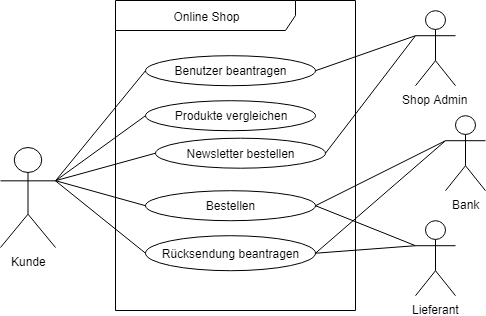

The diagram above was exported from draw.io. Its source (the exported page's mxGraphModel, read from the mxfile embedded in the PNG):
<mxGraphModel dx="230" dy="161" grid="1" gridSize="10" guides="1" tooltips="1" connect="1" arrows="1" fold="1" page="1" pageScale="1" pageWidth="850" pageHeight="1100" background="#ffffff" math="0" shadow="0">
  <root>
    <mxCell id="0" />
    <mxCell id="1" parent="0" />
    <mxCell id="NUTu20Z-Gh5uHeMillcn-36" value="Online Shop" style="shape=umlFrame;whiteSpace=wrap;html=1;width=180;height=30;" vertex="1" parent="1">
      <mxGeometry x="215" y="80" width="240" height="310" as="geometry" />
    </mxCell>
    <mxCell id="NUTu20Z-Gh5uHeMillcn-1" value="Shop Admin" style="shape=umlActor;verticalLabelPosition=bottom;labelBackgroundColor=#ffffff;verticalAlign=top;html=1;outlineConnect=0;" vertex="1" parent="1">
      <mxGeometry x="515" y="90.21428571428578" width="40" height="75" as="geometry" />
    </mxCell>
    <mxCell id="NUTu20Z-Gh5uHeMillcn-12" value="Kunde" style="shape=umlActor;verticalLabelPosition=bottom;labelBackgroundColor=#ffffff;verticalAlign=top;html=1;outlineConnect=0;" vertex="1" parent="1">
      <mxGeometry x="100" y="227" width="55" height="100" as="geometry" />
    </mxCell>
    <mxCell id="NUTu20Z-Gh5uHeMillcn-3" value="Produkte vergleichen" style="ellipse;whiteSpace=wrap;html=1;" vertex="1" parent="1">
      <mxGeometry x="245" y="180.21428571428578" width="170" height="30" as="geometry" />
    </mxCell>
    <mxCell id="NUTu20Z-Gh5uHeMillcn-9" value="Bestellen" style="ellipse;whiteSpace=wrap;html=1;" vertex="1" parent="1">
      <mxGeometry x="245" y="270.2142857142858" width="170" height="30" as="geometry" />
    </mxCell>
    <mxCell id="NUTu20Z-Gh5uHeMillcn-10" value="Newsletter bestellen" style="ellipse;whiteSpace=wrap;html=1;" vertex="1" parent="1">
      <mxGeometry x="255" y="217.71428571428578" width="170" height="30" as="geometry" />
    </mxCell>
    <mxCell id="NUTu20Z-Gh5uHeMillcn-11" value="Rücksendung beantragen" style="ellipse;whiteSpace=wrap;html=1;" vertex="1" parent="1">
      <mxGeometry x="245" y="315.2142857142858" width="170" height="35" as="geometry" />
    </mxCell>
    <mxCell id="NUTu20Z-Gh5uHeMillcn-14" value="Benutzer beantragen" style="ellipse;whiteSpace=wrap;html=1;" vertex="1" parent="1">
      <mxGeometry x="245" y="135.21428571428578" width="170" height="30" as="geometry" />
    </mxCell>
    <mxCell id="NUTu20Z-Gh5uHeMillcn-17" value="Bank" style="shape=umlActor;verticalLabelPosition=bottom;labelBackgroundColor=#ffffff;verticalAlign=top;html=1;outlineConnect=0;" vertex="1" parent="1">
      <mxGeometry x="545" y="195.21428571428578" width="40" height="75" as="geometry" />
    </mxCell>
    <mxCell id="NUTu20Z-Gh5uHeMillcn-20" value="Lieferant" style="shape=umlActor;verticalLabelPosition=bottom;labelBackgroundColor=#ffffff;verticalAlign=top;html=1;outlineConnect=0;" vertex="1" parent="1">
      <mxGeometry x="515" y="300.2142857142858" width="40" height="75" as="geometry" />
    </mxCell>
    <mxCell id="NUTu20Z-Gh5uHeMillcn-23" value="" style="endArrow=none;html=1;exitX=1;exitY=0.3333333333333333;exitDx=0;exitDy=0;exitPerimeter=0;entryX=0;entryY=0.5;entryDx=0;entryDy=0;" edge="1" parent="1" source="NUTu20Z-Gh5uHeMillcn-12" target="NUTu20Z-Gh5uHeMillcn-14">
      <mxGeometry width="50" height="50" relative="1" as="geometry">
        <mxPoint x="85" y="470.2142857142858" as="sourcePoint" />
        <mxPoint x="135" y="420.2142857142858" as="targetPoint" />
      </mxGeometry>
    </mxCell>
    <mxCell id="NUTu20Z-Gh5uHeMillcn-24" value="" style="endArrow=none;html=1;exitX=1;exitY=0.3333333333333333;exitDx=0;exitDy=0;exitPerimeter=0;entryX=0;entryY=0.5;entryDx=0;entryDy=0;" edge="1" parent="1" source="NUTu20Z-Gh5uHeMillcn-12" target="NUTu20Z-Gh5uHeMillcn-3">
      <mxGeometry width="50" height="50" relative="1" as="geometry">
        <mxPoint x="165" y="270.2142857142858" as="sourcePoint" />
        <mxPoint x="255" y="160.21428571428578" as="targetPoint" />
      </mxGeometry>
    </mxCell>
    <mxCell id="NUTu20Z-Gh5uHeMillcn-25" value="" style="endArrow=none;html=1;entryX=0;entryY=0.5;entryDx=0;entryDy=0;" edge="1" parent="1" target="NUTu20Z-Gh5uHeMillcn-9">
      <mxGeometry width="50" height="50" relative="1" as="geometry">
        <mxPoint x="155" y="260.2142857142858" as="sourcePoint" />
        <mxPoint x="265" y="170.21428571428578" as="targetPoint" />
      </mxGeometry>
    </mxCell>
    <mxCell id="NUTu20Z-Gh5uHeMillcn-26" value="" style="endArrow=none;html=1;entryX=0;entryY=0.5;entryDx=0;entryDy=0;" edge="1" parent="1" target="NUTu20Z-Gh5uHeMillcn-10">
      <mxGeometry width="50" height="50" relative="1" as="geometry">
        <mxPoint x="155" y="260.2142857142858" as="sourcePoint" />
        <mxPoint x="275" y="180.21428571428578" as="targetPoint" />
      </mxGeometry>
    </mxCell>
    <mxCell id="NUTu20Z-Gh5uHeMillcn-27" value="" style="endArrow=none;html=1;exitX=1;exitY=0.3333333333333333;exitDx=0;exitDy=0;exitPerimeter=0;entryX=0;entryY=0.5;entryDx=0;entryDy=0;" edge="1" parent="1" source="NUTu20Z-Gh5uHeMillcn-12" target="NUTu20Z-Gh5uHeMillcn-11">
      <mxGeometry width="50" height="50" relative="1" as="geometry">
        <mxPoint x="195" y="300.2142857142858" as="sourcePoint" />
        <mxPoint x="285" y="190.21428571428578" as="targetPoint" />
      </mxGeometry>
    </mxCell>
    <mxCell id="NUTu20Z-Gh5uHeMillcn-29" value="" style="endArrow=none;html=1;entryX=0;entryY=0.3333333333333333;entryDx=0;entryDy=0;entryPerimeter=0;exitX=1;exitY=0.5;exitDx=0;exitDy=0;" edge="1" parent="1" source="NUTu20Z-Gh5uHeMillcn-14" target="NUTu20Z-Gh5uHeMillcn-1">
      <mxGeometry width="50" height="50" relative="1" as="geometry">
        <mxPoint x="185" y="470.2142857142858" as="sourcePoint" />
        <mxPoint x="235" y="420.2142857142858" as="targetPoint" />
      </mxGeometry>
    </mxCell>
    <mxCell id="NUTu20Z-Gh5uHeMillcn-30" value="" style="endArrow=none;html=1;entryX=0;entryY=0.3333333333333333;entryDx=0;entryDy=0;entryPerimeter=0;exitX=1;exitY=0.5;exitDx=0;exitDy=0;" edge="1" parent="1" source="NUTu20Z-Gh5uHeMillcn-10" target="NUTu20Z-Gh5uHeMillcn-1">
      <mxGeometry width="50" height="50" relative="1" as="geometry">
        <mxPoint x="425" y="160.21428571428578" as="sourcePoint" />
        <mxPoint x="525" y="125.21428571428578" as="targetPoint" />
      </mxGeometry>
    </mxCell>
    <mxCell id="NUTu20Z-Gh5uHeMillcn-31" value="" style="endArrow=none;html=1;entryX=0;entryY=0.3333333333333333;entryDx=0;entryDy=0;entryPerimeter=0;exitX=1;exitY=0.5;exitDx=0;exitDy=0;" edge="1" parent="1" source="NUTu20Z-Gh5uHeMillcn-9" target="NUTu20Z-Gh5uHeMillcn-17">
      <mxGeometry width="50" height="50" relative="1" as="geometry">
        <mxPoint x="425" y="295.2142857142858" as="sourcePoint" />
        <mxPoint x="525" y="125.21428571428578" as="targetPoint" />
      </mxGeometry>
    </mxCell>
    <mxCell id="NUTu20Z-Gh5uHeMillcn-32" value="" style="endArrow=none;html=1;entryX=0;entryY=0.3333333333333333;entryDx=0;entryDy=0;entryPerimeter=0;exitX=1;exitY=0.5;exitDx=0;exitDy=0;" edge="1" parent="1" source="NUTu20Z-Gh5uHeMillcn-11" target="NUTu20Z-Gh5uHeMillcn-17">
      <mxGeometry width="50" height="50" relative="1" as="geometry">
        <mxPoint x="425" y="250.21428571428578" as="sourcePoint" />
        <mxPoint x="595" y="230.21428571428578" as="targetPoint" />
      </mxGeometry>
    </mxCell>
    <mxCell id="NUTu20Z-Gh5uHeMillcn-33" value="" style="endArrow=none;html=1;entryX=0;entryY=0.3333333333333333;entryDx=0;entryDy=0;entryPerimeter=0;exitX=1;exitY=0.5;exitDx=0;exitDy=0;" edge="1" parent="1" source="NUTu20Z-Gh5uHeMillcn-9" target="NUTu20Z-Gh5uHeMillcn-20">
      <mxGeometry width="50" height="50" relative="1" as="geometry">
        <mxPoint x="425.0000000000002" y="342.7142857142858" as="sourcePoint" />
        <mxPoint x="595" y="230.21428571428578" as="targetPoint" />
      </mxGeometry>
    </mxCell>
    <mxCell id="NUTu20Z-Gh5uHeMillcn-34" value="" style="endArrow=none;html=1;entryX=0;entryY=0.3333333333333333;entryDx=0;entryDy=0;entryPerimeter=0;exitX=1;exitY=0.5;exitDx=0;exitDy=0;" edge="1" parent="1" source="NUTu20Z-Gh5uHeMillcn-11" target="NUTu20Z-Gh5uHeMillcn-20">
      <mxGeometry width="50" height="50" relative="1" as="geometry">
        <mxPoint x="425" y="250.21428571428578" as="sourcePoint" />
        <mxPoint x="525" y="335.2142857142858" as="targetPoint" />
      </mxGeometry>
    </mxCell>
  </root>
</mxGraphModel>